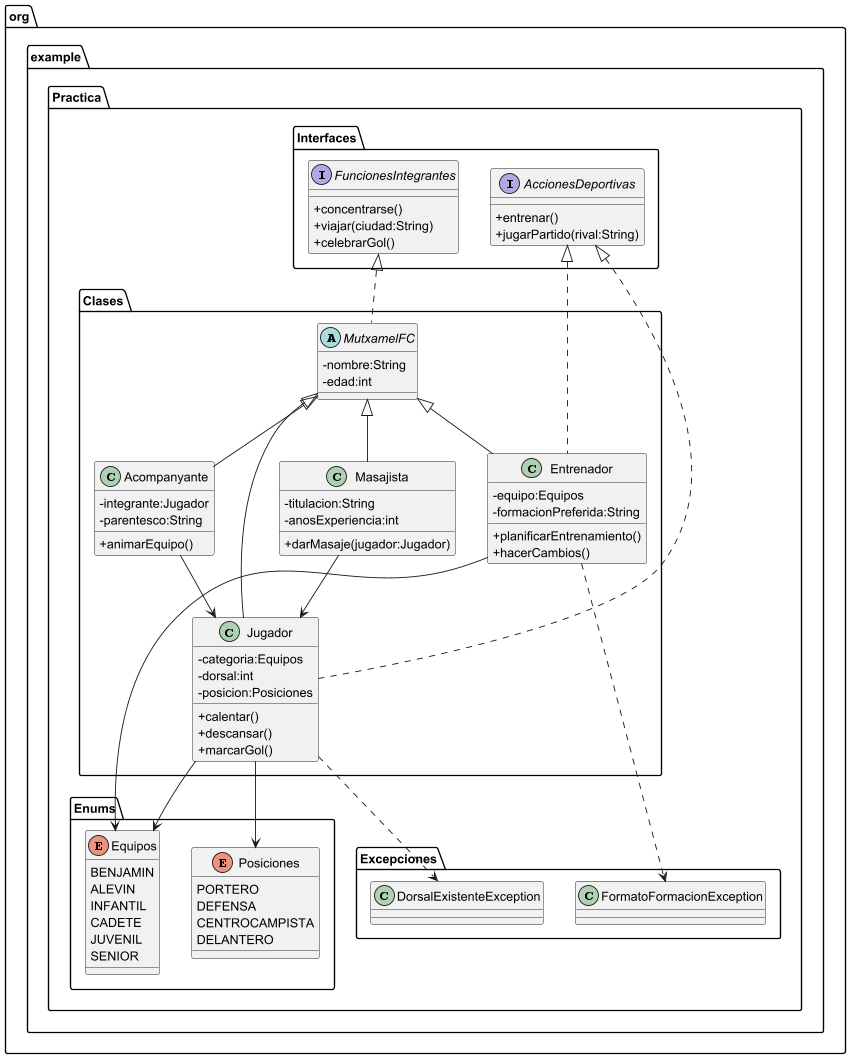

The diagram above was rendered by PlantUML. Its source (embedded in the PNG):
@startuml
skinparam classAttributeIconSize 0

package org.example.Practica.Interfaces {

    interface FuncionesIntegrantes {
        +concentrarse()
        +viajar(ciudad:String)
        +celebrarGol()
    }

    interface AccionesDeportivas {
        +entrenar()
        +jugarPartido(rival:String)
    }
}

package org.example.Practica.Enums {
    enum Equipos {
        BENJAMIN
        ALEVIN
        INFANTIL
        CADETE
        JUVENIL
        SENIOR
    }

    enum Posiciones {
        PORTERO
        DEFENSA
        CENTROCAMPISTA
        DELANTERO
    }
}

package org.example.Practica.Excepciones {
    class DorsalExistenteException
    class FormatoFormacionException
}

package org.example.Practica.Clases {

    abstract class MutxamelFC {
        -nombre:String
        -edad:int
    }

    class Jugador {
        -categoria:Equipos
        -dorsal:int
        -posicion:Posiciones
        +calentar()
        +descansar()
        +marcarGol()
    }

    class Entrenador {
        -equipo:Equipos
        -formacionPreferida:String
        +planificarEntrenamiento()
        +hacerCambios()
    }

    class Masajista {
        -titulacion:String
        -anosExperiencia:int
        +darMasaje(jugador:Jugador)
    }

    class Acompanyante {
        -integrante:Jugador
        -parentesco:String
        +animarEquipo()
    }
}



' =======================
' HERENCIA
' =======================
MutxamelFC <|-- Jugador
MutxamelFC <|-- Entrenador
MutxamelFC <|-- Masajista
MutxamelFC <|-- Acompanyante

' =======================
' IMPLEMENTACION INTERFACES
' =======================
FuncionesIntegrantes <|.. MutxamelFC
AccionesDeportivas <|.. Jugador
AccionesDeportivas <|.. Entrenador

' =======================
' RELACIONES
' =======================
Jugador --> Equipos
Jugador --> Posiciones
Entrenador --> Equipos
Acompanyante --> Jugador
Masajista --> Jugador

Jugador ..> DorsalExistenteException
Entrenador ..> FormatoFormacionException



@enduml